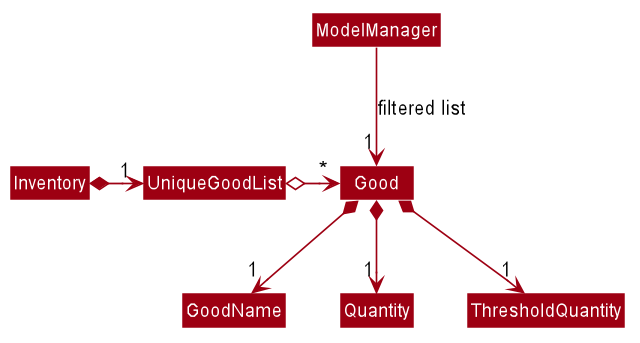

The diagram above was rendered by PlantUML. Its source (embedded in the PNG):
@startuml








skinparam BackgroundColor #FFFFFFF

skinparam Shadowing false

skinparam Class {
    FontColor #FFFFFF
    BorderThickness 1
    BorderColor #FFFFFF
    StereotypeFontColor #FFFFFF
    FontName Arial
}

skinparam Actor {
    BorderColor #000000
    Color #000000
    FontName Arial
}

skinparam Sequence {
    MessageAlign center
    BoxFontSize 15
    BoxPadding 0
    BoxFontColor #FFFFFF
    FontName Arial
}

skinparam Participant {
    FontColor #FFFFFFF
    Padding 20
}

skinparam MinClassWidth 50
skinparam ParticipantPadding 10
skinparam Shadowing false
skinparam DefaultTextAlignment center
skinparam packageStyle Rectangle

hide footbox
hide members
hide circle
skinparam arrowThickness 1.1
skinparam arrowColor #9D0012
skinparam classBackgroundColor #9D0012

ModelManager -->"1" Good : filtered list
Inventory *-right-> "1" UniqueGoodList

UniqueGoodList o-right-> "*" Good

Good *--> "1" GoodName
Good *--> "1" Quantity
Good *--> "1" ThresholdQuantity
@enduml